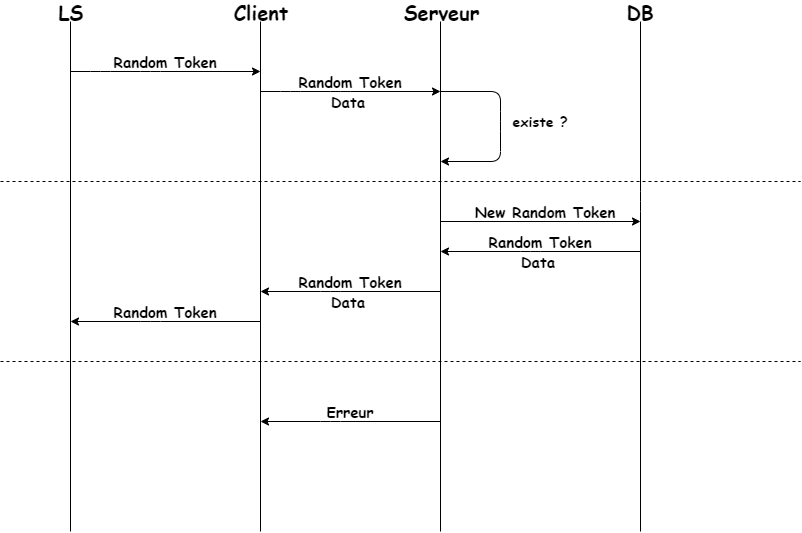

The diagram above was exported from draw.io. Its source (the exported page's mxGraphModel, read from the mxfile embedded in the PNG):
<mxGraphModel dx="868" dy="401" grid="1" gridSize="10" guides="1" tooltips="1" connect="1" arrows="1" fold="1" page="1" pageScale="1" pageWidth="827" pageHeight="1169" math="0" shadow="0">
  <root>
    <mxCell id="0" />
    <mxCell id="1" parent="0" />
    <mxCell id="5ij2u2ll1poCPPkcJIYH-1" value="" style="endArrow=none;html=1;" edge="1" parent="1" target="5ij2u2ll1poCPPkcJIYH-8">
      <mxGeometry width="50" height="50" relative="1" as="geometry">
        <mxPoint x="70" y="560" as="sourcePoint" />
        <mxPoint x="70" y="40" as="targetPoint" />
      </mxGeometry>
    </mxCell>
    <mxCell id="5ij2u2ll1poCPPkcJIYH-2" value="" style="endArrow=none;html=1;" edge="1" parent="1" target="5ij2u2ll1poCPPkcJIYH-7">
      <mxGeometry width="50" height="50" relative="1" as="geometry">
        <mxPoint x="260" y="560" as="sourcePoint" />
        <mxPoint x="260" y="40" as="targetPoint" />
      </mxGeometry>
    </mxCell>
    <mxCell id="5ij2u2ll1poCPPkcJIYH-3" value="" style="endArrow=none;html=1;" edge="1" parent="1" target="5ij2u2ll1poCPPkcJIYH-6">
      <mxGeometry width="50" height="50" relative="1" as="geometry">
        <mxPoint x="440" y="560" as="sourcePoint" />
        <mxPoint x="440" y="40" as="targetPoint" />
      </mxGeometry>
    </mxCell>
    <mxCell id="5ij2u2ll1poCPPkcJIYH-4" value="" style="endArrow=none;html=1;" edge="1" parent="1" target="5ij2u2ll1poCPPkcJIYH-5">
      <mxGeometry width="50" height="50" relative="1" as="geometry">
        <mxPoint x="640" y="560" as="sourcePoint" />
        <mxPoint x="640" y="40" as="targetPoint" />
        <Array as="points">
          <mxPoint x="640" y="230" />
        </Array>
      </mxGeometry>
    </mxCell>
    <mxCell id="5ij2u2ll1poCPPkcJIYH-5" value="&lt;font style=&quot;font-size: 20px&quot; face=&quot;Comic Sans MS&quot;&gt;&lt;b&gt;DB&lt;/b&gt;&lt;/font&gt;" style="text;html=1;strokeColor=none;fillColor=none;align=center;verticalAlign=middle;whiteSpace=wrap;rounded=0;" vertex="1" parent="1">
      <mxGeometry x="620" y="30" width="40" height="20" as="geometry" />
    </mxCell>
    <mxCell id="5ij2u2ll1poCPPkcJIYH-6" value="&lt;b&gt;&lt;font face=&quot;Comic Sans MS&quot; style=&quot;font-size: 20px&quot;&gt;Serveur&lt;/font&gt;&lt;/b&gt;" style="text;html=1;strokeColor=none;fillColor=none;align=center;verticalAlign=middle;whiteSpace=wrap;rounded=0;" vertex="1" parent="1">
      <mxGeometry x="420" y="30" width="40" height="20" as="geometry" />
    </mxCell>
    <mxCell id="5ij2u2ll1poCPPkcJIYH-7" value="&lt;b&gt;&lt;font style=&quot;font-size: 20px&quot; face=&quot;Comic Sans MS&quot;&gt;Client&lt;/font&gt;&lt;/b&gt;" style="text;html=1;strokeColor=none;fillColor=none;align=center;verticalAlign=middle;whiteSpace=wrap;rounded=0;" vertex="1" parent="1">
      <mxGeometry x="240" y="30" width="40" height="20" as="geometry" />
    </mxCell>
    <mxCell id="5ij2u2ll1poCPPkcJIYH-8" value="&lt;b&gt;&lt;font style=&quot;font-size: 20px&quot; face=&quot;Comic Sans MS&quot;&gt;LS&lt;/font&gt;&lt;/b&gt;" style="text;html=1;strokeColor=none;fillColor=none;align=center;verticalAlign=middle;whiteSpace=wrap;rounded=0;" vertex="1" parent="1">
      <mxGeometry x="50" y="30" width="40" height="20" as="geometry" />
    </mxCell>
    <mxCell id="5ij2u2ll1poCPPkcJIYH-11" value="" style="endArrow=classic;html=1;" edge="1" parent="1">
      <mxGeometry width="50" height="50" relative="1" as="geometry">
        <mxPoint x="440" y="120" as="sourcePoint" />
        <mxPoint x="440" y="190" as="targetPoint" />
        <Array as="points">
          <mxPoint x="500" y="120" />
          <mxPoint x="500" y="150" />
          <mxPoint x="500" y="190" />
        </Array>
      </mxGeometry>
    </mxCell>
    <mxCell id="5ij2u2ll1poCPPkcJIYH-13" value="&lt;b&gt;&lt;font face=&quot;Comic Sans MS&quot; style=&quot;font-size: 14px&quot;&gt;existe ?&lt;/font&gt;&lt;/b&gt;" style="text;html=1;strokeColor=none;fillColor=none;align=center;verticalAlign=middle;whiteSpace=wrap;rounded=0;" vertex="1" parent="1">
      <mxGeometry x="510" y="140" width="60" height="20" as="geometry" />
    </mxCell>
    <mxCell id="5ij2u2ll1poCPPkcJIYH-14" value="" style="endArrow=none;dashed=1;html=1;" edge="1" parent="1">
      <mxGeometry width="50" height="50" relative="1" as="geometry">
        <mxPoint y="210" as="sourcePoint" />
        <mxPoint x="800" y="210" as="targetPoint" />
      </mxGeometry>
    </mxCell>
    <mxCell id="5ij2u2ll1poCPPkcJIYH-15" value="" style="endArrow=classic;html=1;" edge="1" parent="1">
      <mxGeometry width="50" height="50" relative="1" as="geometry">
        <mxPoint x="440" y="250" as="sourcePoint" />
        <mxPoint x="640" y="250" as="targetPoint" />
      </mxGeometry>
    </mxCell>
    <mxCell id="5ij2u2ll1poCPPkcJIYH-16" value="&lt;b style=&quot;font-family: &amp;#34;comic sans ms&amp;#34; ; font-size: 15px&quot;&gt;&amp;nbsp;New Random Token&lt;/b&gt;" style="text;html=1;strokeColor=none;fillColor=none;align=center;verticalAlign=middle;whiteSpace=wrap;rounded=0;" vertex="1" parent="1">
      <mxGeometry x="462.5" y="230" width="155" height="20" as="geometry" />
    </mxCell>
    <mxCell id="5ij2u2ll1poCPPkcJIYH-17" value="" style="endArrow=classic;html=1;" edge="1" parent="1">
      <mxGeometry width="50" height="50" relative="1" as="geometry">
        <mxPoint x="640" y="280" as="sourcePoint" />
        <mxPoint x="440" y="280" as="targetPoint" />
        <Array as="points">
          <mxPoint x="530" y="280" />
        </Array>
      </mxGeometry>
    </mxCell>
    <mxCell id="5ij2u2ll1poCPPkcJIYH-18" value="&lt;font style=&quot;font-size: 15px&quot; face=&quot;Comic Sans MS&quot;&gt;&lt;b&gt;Random Token&lt;/b&gt;&lt;/font&gt;" style="text;html=1;strokeColor=none;fillColor=none;align=center;verticalAlign=middle;whiteSpace=wrap;rounded=0;" vertex="1" parent="1">
      <mxGeometry x="485" y="260" width="110" height="20" as="geometry" />
    </mxCell>
    <mxCell id="5ij2u2ll1poCPPkcJIYH-19" value="" style="endArrow=classic;html=1;" edge="1" parent="1">
      <mxGeometry width="50" height="50" relative="1" as="geometry">
        <mxPoint x="440" y="320" as="sourcePoint" />
        <mxPoint x="260" y="320" as="targetPoint" />
        <Array as="points">
          <mxPoint x="330" y="320" />
        </Array>
      </mxGeometry>
    </mxCell>
    <mxCell id="5ij2u2ll1poCPPkcJIYH-20" value="&lt;font style=&quot;font-size: 15px&quot; face=&quot;Comic Sans MS&quot;&gt;&lt;b&gt;Random Token&lt;/b&gt;&lt;/font&gt;" style="text;html=1;strokeColor=none;fillColor=none;align=center;verticalAlign=middle;whiteSpace=wrap;rounded=0;" vertex="1" parent="1">
      <mxGeometry x="295" y="300" width="110" height="20" as="geometry" />
    </mxCell>
    <mxCell id="5ij2u2ll1poCPPkcJIYH-21" value="" style="endArrow=classic;html=1;" edge="1" parent="1">
      <mxGeometry width="50" height="50" relative="1" as="geometry">
        <mxPoint x="70" y="100" as="sourcePoint" />
        <mxPoint x="260" y="100" as="targetPoint" />
        <Array as="points">
          <mxPoint x="100" y="100" />
          <mxPoint x="150" y="100" />
        </Array>
      </mxGeometry>
    </mxCell>
    <mxCell id="5ij2u2ll1poCPPkcJIYH-22" value="&lt;font style=&quot;font-size: 15px&quot; face=&quot;Comic Sans MS&quot;&gt;&lt;b&gt;Random Token&lt;/b&gt;&lt;/font&gt;" style="text;html=1;strokeColor=none;fillColor=none;align=center;verticalAlign=middle;whiteSpace=wrap;rounded=0;" vertex="1" parent="1">
      <mxGeometry x="110" y="80" width="110" height="20" as="geometry" />
    </mxCell>
    <mxCell id="5ij2u2ll1poCPPkcJIYH-24" value="" style="endArrow=none;dashed=1;html=1;" edge="1" parent="1">
      <mxGeometry width="50" height="50" relative="1" as="geometry">
        <mxPoint y="390" as="sourcePoint" />
        <mxPoint x="800" y="390" as="targetPoint" />
      </mxGeometry>
    </mxCell>
    <mxCell id="5ij2u2ll1poCPPkcJIYH-25" value="" style="endArrow=classic;html=1;" edge="1" parent="1">
      <mxGeometry width="50" height="50" relative="1" as="geometry">
        <mxPoint x="440" y="450" as="sourcePoint" />
        <mxPoint x="260" y="450" as="targetPoint" />
        <Array as="points">
          <mxPoint x="330" y="450" />
        </Array>
      </mxGeometry>
    </mxCell>
    <mxCell id="5ij2u2ll1poCPPkcJIYH-26" value="&lt;font style=&quot;font-size: 15px&quot; face=&quot;Comic Sans MS&quot;&gt;&lt;b&gt;Erreur&lt;/b&gt;&lt;/font&gt;" style="text;html=1;strokeColor=none;fillColor=none;align=center;verticalAlign=middle;whiteSpace=wrap;rounded=0;" vertex="1" parent="1">
      <mxGeometry x="295" y="430" width="110" height="20" as="geometry" />
    </mxCell>
    <mxCell id="5ij2u2ll1poCPPkcJIYH-27" value="" style="endArrow=classic;html=1;" edge="1" parent="1">
      <mxGeometry width="50" height="50" relative="1" as="geometry">
        <mxPoint x="260" y="120" as="sourcePoint" />
        <mxPoint x="440" y="120" as="targetPoint" />
        <Array as="points">
          <mxPoint x="290" y="120" />
          <mxPoint x="340" y="120" />
        </Array>
      </mxGeometry>
    </mxCell>
    <mxCell id="5ij2u2ll1poCPPkcJIYH-28" value="&lt;font style=&quot;font-size: 15px&quot; face=&quot;Comic Sans MS&quot;&gt;&lt;b&gt;Random Token&lt;/b&gt;&lt;/font&gt;" style="text;html=1;strokeColor=none;fillColor=none;align=center;verticalAlign=middle;whiteSpace=wrap;rounded=0;" vertex="1" parent="1">
      <mxGeometry x="295" y="100" width="110" height="20" as="geometry" />
    </mxCell>
    <mxCell id="5ij2u2ll1poCPPkcJIYH-29" value="&lt;font face=&quot;Comic Sans MS&quot; size=&quot;1&quot;&gt;&lt;b style=&quot;font-size: 15px&quot;&gt;Data&amp;nbsp;&lt;/b&gt;&lt;/font&gt;" style="text;html=1;strokeColor=none;fillColor=none;align=center;verticalAlign=middle;whiteSpace=wrap;rounded=0;" vertex="1" parent="1">
      <mxGeometry x="520" y="280" width="40" height="20" as="geometry" />
    </mxCell>
    <mxCell id="5ij2u2ll1poCPPkcJIYH-30" value="" style="endArrow=classic;html=1;" edge="1" parent="1">
      <mxGeometry width="50" height="50" relative="1" as="geometry">
        <mxPoint x="260" y="350" as="sourcePoint" />
        <mxPoint x="70" y="350" as="targetPoint" />
        <Array as="points">
          <mxPoint x="150" y="350" />
        </Array>
      </mxGeometry>
    </mxCell>
    <mxCell id="5ij2u2ll1poCPPkcJIYH-31" value="&lt;font style=&quot;font-size: 15px&quot; face=&quot;Comic Sans MS&quot;&gt;&lt;b&gt;Random Token&lt;/b&gt;&lt;/font&gt;" style="text;html=1;strokeColor=none;fillColor=none;align=center;verticalAlign=middle;whiteSpace=wrap;rounded=0;" vertex="1" parent="1">
      <mxGeometry x="110" y="330" width="110" height="20" as="geometry" />
    </mxCell>
    <mxCell id="5ij2u2ll1poCPPkcJIYH-32" value="&lt;font face=&quot;Comic Sans MS&quot; size=&quot;1&quot;&gt;&lt;b style=&quot;font-size: 15px&quot;&gt;Data&amp;nbsp;&lt;/b&gt;&lt;/font&gt;" style="text;html=1;strokeColor=none;fillColor=none;align=center;verticalAlign=middle;whiteSpace=wrap;rounded=0;" vertex="1" parent="1">
      <mxGeometry x="330" y="320" width="40" height="20" as="geometry" />
    </mxCell>
    <mxCell id="5ij2u2ll1poCPPkcJIYH-34" value="&lt;font face=&quot;Comic Sans MS&quot; size=&quot;1&quot;&gt;&lt;b style=&quot;font-size: 15px&quot;&gt;Data&amp;nbsp;&lt;/b&gt;&lt;/font&gt;" style="text;html=1;strokeColor=none;fillColor=none;align=center;verticalAlign=middle;whiteSpace=wrap;rounded=0;" vertex="1" parent="1">
      <mxGeometry x="330" y="120" width="40" height="20" as="geometry" />
    </mxCell>
  </root>
</mxGraphModel>